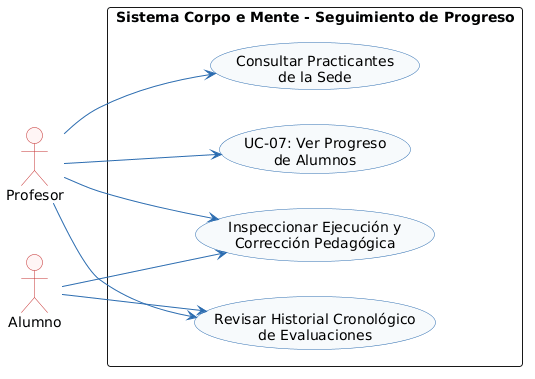

The diagram above was rendered by PlantUML. Its source (embedded in the PNG):
@startuml
left to right direction
skinparam shadowing false
skinparam monochrome false
skinparam defaultFontName Arial
skinparam roundcorner 6
skinparam ArrowColor #2B6CB0
skinparam ActorBorderColor #C53030
skinparam ActorBackgroundColor #FFF5F5
skinparam BoundaryBorderColor #2B6CB0
skinparam BoundaryBackgroundColor #EBF8FF
skinparam ControlBorderColor #2F855A
skinparam ControlBackgroundColor #F0FFF4
skinparam EntityBorderColor #D69E2E
skinparam EntityBackgroundColor #FFFFF0
skinparam UsecaseBorderColor #2B6CB0
skinparam UsecaseBackgroundColor #F7FAFC

actor "Profesor" as PR
actor "Alumno" as AL

rectangle "Sistema Corpo e Mente - Seguimiento de Progreso" {
    usecase "UC-07: Ver Progreso\nde Alumnos" as UC07
    usecase "Consultar Practicantes\nde la Sede" as UC07_List
    usecase "Revisar Historial Cronológico\nde Evaluaciones" as UC07_Time
    usecase "Inspeccionar Ejecución y\nCorrección Pedagógica" as UC07_Play
}

PR --> UC07
PR --> UC07_List
PR --> UC07_Time
PR --> UC07_Play

AL --> UC07_Time
AL --> UC07_Play
@enduml